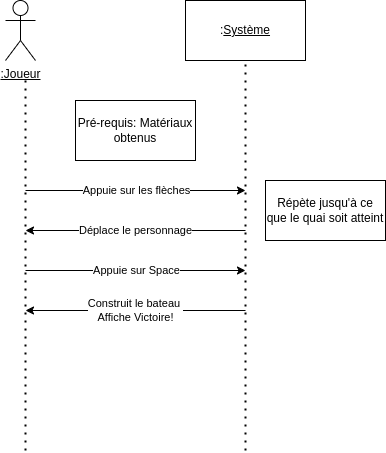

The diagram above was exported from draw.io. Its source (the exported page's mxGraphModel, read from the mxfile embedded in the PNG):
<mxGraphModel dx="961" dy="575" grid="1" gridSize="10" guides="1" tooltips="1" connect="1" arrows="1" fold="1" page="1" pageScale="1" pageWidth="827" pageHeight="1169" math="0" shadow="0">
  <root>
    <mxCell id="0" />
    <mxCell id="1" parent="0" />
    <mxCell id="0ZkqGFUGUkXFFKZAWc4l-1" value="&lt;u&gt;:Joueur&lt;/u&gt;" style="shape=umlActor;verticalLabelPosition=bottom;verticalAlign=top;html=1;outlineConnect=0;" vertex="1" parent="1">
      <mxGeometry x="130" y="130" width="30" height="60" as="geometry" />
    </mxCell>
    <mxCell id="0ZkqGFUGUkXFFKZAWc4l-2" value=":&lt;u&gt;Système&lt;/u&gt;" style="rounded=0;whiteSpace=wrap;html=1;" vertex="1" parent="1">
      <mxGeometry x="310" y="130" width="120" height="60" as="geometry" />
    </mxCell>
    <mxCell id="0ZkqGFUGUkXFFKZAWc4l-3" value="" style="endArrow=none;dashed=1;html=1;dashPattern=1 3;strokeWidth=2;rounded=0;entryX=0.5;entryY=1;entryDx=0;entryDy=0;" edge="1" parent="1" target="0ZkqGFUGUkXFFKZAWc4l-2">
      <mxGeometry width="50" height="50" relative="1" as="geometry">
        <mxPoint x="370" y="580" as="sourcePoint" />
        <mxPoint x="480" y="290" as="targetPoint" />
      </mxGeometry>
    </mxCell>
    <mxCell id="0ZkqGFUGUkXFFKZAWc4l-4" value="" style="endArrow=none;dashed=1;html=1;dashPattern=1 3;strokeWidth=2;rounded=0;" edge="1" parent="1">
      <mxGeometry width="50" height="50" relative="1" as="geometry">
        <mxPoint x="150" y="580" as="sourcePoint" />
        <mxPoint x="150" y="210" as="targetPoint" />
      </mxGeometry>
    </mxCell>
    <mxCell id="0ZkqGFUGUkXFFKZAWc4l-5" value="" style="endArrow=classic;html=1;rounded=0;" edge="1" parent="1">
      <mxGeometry relative="1" as="geometry">
        <mxPoint x="150" y="320" as="sourcePoint" />
        <mxPoint x="370" y="320" as="targetPoint" />
      </mxGeometry>
    </mxCell>
    <mxCell id="0ZkqGFUGUkXFFKZAWc4l-6" value="Appuie sur les flèches" style="edgeLabel;resizable=0;html=1;;align=center;verticalAlign=middle;" connectable="0" vertex="1" parent="0ZkqGFUGUkXFFKZAWc4l-5">
      <mxGeometry relative="1" as="geometry" />
    </mxCell>
    <mxCell id="0ZkqGFUGUkXFFKZAWc4l-7" value="" style="endArrow=classic;html=1;rounded=0;" edge="1" parent="1">
      <mxGeometry relative="1" as="geometry">
        <mxPoint x="370" y="360" as="sourcePoint" />
        <mxPoint x="150" y="360" as="targetPoint" />
      </mxGeometry>
    </mxCell>
    <mxCell id="0ZkqGFUGUkXFFKZAWc4l-8" value="Déplace le personnage" style="edgeLabel;resizable=0;html=1;;align=center;verticalAlign=middle;" connectable="0" vertex="1" parent="0ZkqGFUGUkXFFKZAWc4l-7">
      <mxGeometry relative="1" as="geometry" />
    </mxCell>
    <mxCell id="0ZkqGFUGUkXFFKZAWc4l-9" value="Répète jusqu'à ce que le quai soit atteint" style="rounded=0;whiteSpace=wrap;html=1;" vertex="1" parent="1">
      <mxGeometry x="390" y="310" width="120" height="60" as="geometry" />
    </mxCell>
    <mxCell id="0ZkqGFUGUkXFFKZAWc4l-10" value="" style="endArrow=classic;html=1;rounded=0;" edge="1" parent="1">
      <mxGeometry relative="1" as="geometry">
        <mxPoint x="150" y="400" as="sourcePoint" />
        <mxPoint x="370" y="400" as="targetPoint" />
      </mxGeometry>
    </mxCell>
    <mxCell id="0ZkqGFUGUkXFFKZAWc4l-11" value="Appuie sur Space" style="edgeLabel;resizable=0;html=1;;align=center;verticalAlign=middle;" connectable="0" vertex="1" parent="0ZkqGFUGUkXFFKZAWc4l-10">
      <mxGeometry relative="1" as="geometry" />
    </mxCell>
    <mxCell id="0ZkqGFUGUkXFFKZAWc4l-12" value="" style="endArrow=classic;html=1;rounded=0;" edge="1" parent="1">
      <mxGeometry relative="1" as="geometry">
        <mxPoint x="370" y="440" as="sourcePoint" />
        <mxPoint x="150" y="440" as="targetPoint" />
      </mxGeometry>
    </mxCell>
    <mxCell id="0ZkqGFUGUkXFFKZAWc4l-13" value="Construit le bateau&amp;nbsp;&lt;div&gt;Affiche Victoire!&lt;/div&gt;" style="edgeLabel;resizable=0;html=1;;align=center;verticalAlign=middle;" connectable="0" vertex="1" parent="0ZkqGFUGUkXFFKZAWc4l-12">
      <mxGeometry relative="1" as="geometry" />
    </mxCell>
    <mxCell id="0ZkqGFUGUkXFFKZAWc4l-14" value="Pré-requis: Matériaux obtenus" style="rounded=0;whiteSpace=wrap;html=1;" vertex="1" parent="1">
      <mxGeometry x="200" y="230" width="120" height="60" as="geometry" />
    </mxCell>
  </root>
</mxGraphModel>